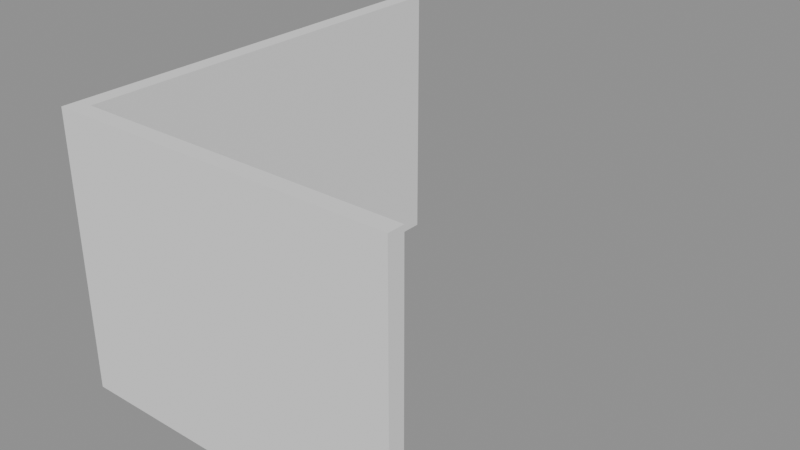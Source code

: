 # Source: p0012.blend  (saved by Blender 4.5.90; exported with 4.5.12 LTS)
import bpy
from mathutils import Matrix  # noqa: F401  (used for matrix-valued properties, if any)

bpy.ops.wm.read_factory_settings(use_empty=True)
scene = bpy.context.scene
scene.name = 'Scene'

# ---- collections
col_asset_p0012 = bpy.data.collections.new('Asset_p0012'); scene.collection.children.link(col_asset_p0012)

# ---- meshes
me_cube_001 = bpy.data.meshes.new('Cube.001')
me_cube_001.from_pydata([(-0.5, -0.5, -0.5), (-0.5, -0.5, 0.5), (-0.5, 0.5, -0.5), (-0.5, 0.5, 0.5), (0.5, -0.5, -0.5), (0.5, -0.5, 0.5), (0.5, 0.5, -0.5), (0.5, 0.5, 0.5)], [], [(0, 1, 3, 2), (2, 3, 7, 6), (6, 7, 5, 4), (4, 5, 1, 0), (2, 6, 4, 0), (7, 3, 1, 5)])
_uv = me_cube_001.uv_layers.new(name='UVMap')
_uv.uv.foreach_set('vector', [0.375, 0.0, 0.625, 0.0, 0.625, 0.25, 0.375, 0.25, 0.375, 0.25, 0.625, 0.25, 0.625, 0.5, 0.375, 0.5, 0.375, 0.5, 0.625, 0.5, 0.625, 0.75, 0.375, 0.75, 0.375, 0.75, 0.625, 0.75, 0.625, 1.0, 0.375, 1.0, 0.125, 0.5, 0.375, 0.5, 0.375, 0.75, 0.125, 0.75, 0.625, 0.5, 0.875, 0.5, 0.875, 0.75, 0.625, 0.75])
me_cube_001.update()
me_cube = bpy.data.meshes.new('Cube')
me_cube.from_pydata([(-0.5, -0.5, -0.5), (-0.5, -0.5, 0.5), (-0.5, 0.5, -0.5), (-0.5, 0.5, 0.5), (0.5, -0.5, -0.5), (0.5, -0.5, 0.5), (0.5, 0.5, -0.5), (0.5, 0.5, 0.5)], [], [(0, 1, 3, 2), (2, 3, 7, 6), (6, 7, 5, 4), (4, 5, 1, 0), (2, 6, 4, 0), (7, 3, 1, 5)])
_uv = me_cube.uv_layers.new(name='UVMap')
_uv.uv.foreach_set('vector', [0.375, 0.0, 0.625, 0.0, 0.625, 0.25, 0.375, 0.25, 0.375, 0.25, 0.625, 0.25, 0.625, 0.5, 0.375, 0.5, 0.375, 0.5, 0.625, 0.5, 0.625, 0.75, 0.375, 0.75, 0.375, 0.75, 0.625, 0.75, 0.625, 1.0, 0.375, 1.0, 0.125, 0.5, 0.375, 0.5, 0.375, 0.75, 0.125, 0.75, 0.625, 0.5, 0.875, 0.5, 0.875, 0.75, 0.625, 0.75])
me_cube.update()

# ---- objects
ob_muroesteoeste = bpy.data.objects.new('MuroEsteOeste', me_cube_001)
ob_muronortesur = bpy.data.objects.new('MuroNorteSur', me_cube)

# ---- transforms, parenting, visibility, modifiers, constraints
ob_muroesteoeste.location = (1.65, 0.075, 1.25)
ob_muroesteoeste.scale = (3.0, 0.15, 2.5)
ob_muronortesur.location = (0.075, 2.0, 1.25)
ob_muronortesur.scale = (0.15, 4.0, 2.5)

# ---- collection membership
col_asset_p0012.objects.link(ob_muroesteoeste)
col_asset_p0012.objects.link(ob_muronortesur)

# ---- scene / render settings (as saved in the file)
scene.frame_start = 1; scene.frame_end = 250; scene.frame_set(1)
scene.render.engine = 'BLENDER_EEVEE_NEXT'
bpy.context.view_layer.update()

# ---- added for rendering (the .blend has no active camera and no usable light): camera, sun + grey world if the file has none
cam_auto = bpy.data.cameras.new('AutoCamera')
cam_auto.lens = 50.0
cam_auto.sensor_width = 36.0
cam_auto.clip_end = 1000.0
ob_auto_camera = bpy.data.objects.new('AutoCamera', cam_auto)
scene.collection.objects.link(ob_auto_camera)
ob_auto_camera.location = (6.82295, -4.29754, 5.44836)
ob_auto_camera.rotation_euler = (1.09748, -7.21219e-08, 0.694738)
scene.camera = ob_auto_camera
light_auto_sun = bpy.data.lights.new('AutoSun', 'SUN')
light_auto_sun.energy = 3.0
light_auto_sun.angle = 0.0523599
ob_auto_sun = bpy.data.objects.new('AutoSun', light_auto_sun)
scene.collection.objects.link(ob_auto_sun)
ob_auto_sun.rotation_euler = (0.872665, 0.174533, 0.523599)
if scene.world is None:
    world_auto = bpy.data.worlds.new('AutoWorld')
    world_auto.color = (0.3, 0.3, 0.3)
    scene.world = world_auto
bpy.context.view_layer.update()
